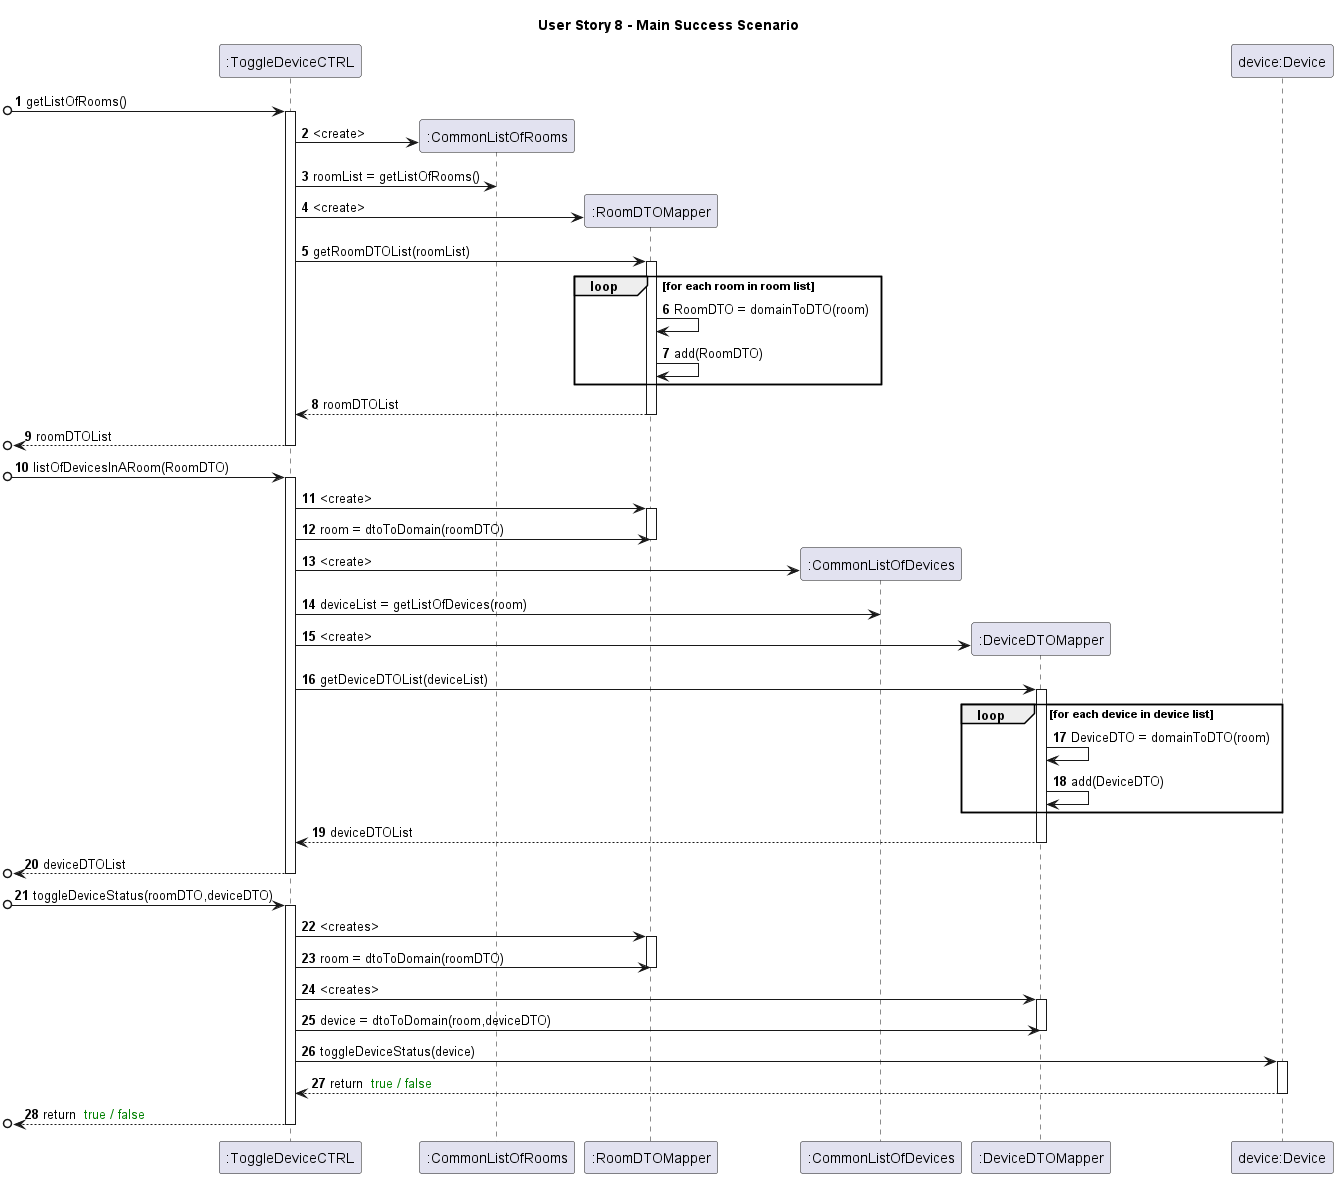

The diagram above was rendered by PlantUML. Its source (embedded in the PNG):
@startuml
title User Story 8 - Main Success Scenario

autonumber

participant ":ToggleDeviceCTRL" as C
participant ":CommonListOfRooms" as CR
participant ":RoomDTOMapper" as RM
participant ":CommonListOfDevices" as CD
participant ":DeviceDTOMapper" as DM
participant "device:Device" as D


[o-> C : getListOfRooms()
activate C
C -> CR** : <create>
C -> CR : roomList = getListOfRooms()
C -> RM** : <create>

C -> RM : getRoomDTOList(roomList)

activate RM
loop for each room in room list

RM -> RM : RoomDTO = domainToDTO(room)
RM -> RM : add(RoomDTO)
end loop
RM --> C : roomDTOList
deactivate RM

[o<-- C : roomDTOList
deactivate C

[o->C : listOfDevicesInARoom(RoomDTO)
activate C
C -> RM : <create>
activate RM
C -> RM : room = dtoToDomain(roomDTO)
deactivate RM
C -> CD** : <create>
C -> CD : deviceList = getListOfDevices(room)
C -> DM** : <create>
C -> DM: getDeviceDTOList(deviceList)
activate DM
loop for each device in device list

DM -> DM : DeviceDTO = domainToDTO(room)
DM -> DM : add(DeviceDTO)
end loop
DM --> C : deviceDTOList
deactivate DM
[o<--C : deviceDTOList
deactivate C

deactivate C
[o-> C : toggleDeviceStatus(roomDTO,deviceDTO)
activate C
C -> RM : <creates>
activate RM
C -> RM : room = dtoToDomain(roomDTO)
deactivate RM
C -> DM : <creates>
activate DM
C -> DM : device = dtoToDomain(room,deviceDTO)
deactivate DM
C -> D : toggleDeviceStatus(device)
activate D
D --> C : return <font color="green"> true / false </font>
deactivate D
[o<-- C : return <font color="green"> true / false </font>
deactivate C
@enduml